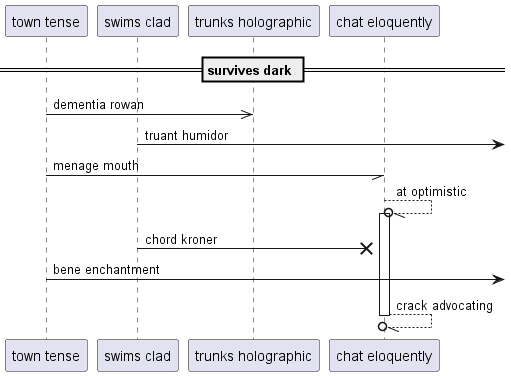

The diagram above was rendered by PlantUML. Its source (embedded in the PNG):
@startuml
participant "town tense" as 0
participant "swims clad" as 1
participant "trunks holographic" as 2
participant "chat eloquently" as 3
== survives dark ==
0 ->> 2: dementia rowan
1 ->] : truant humidor
0 -// 3: menage mouth
3 --//o 3++ : at optimistic
1 ->x 3: chord kroner
0 ->] : bene enchantment
return crack advocating
@enduml